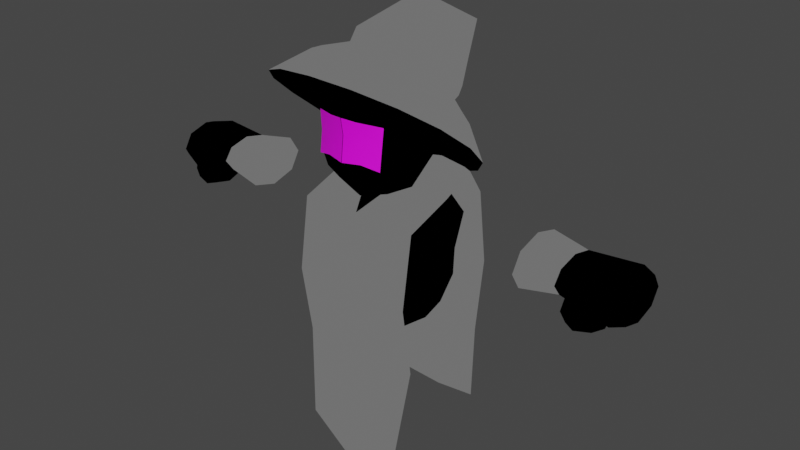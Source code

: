 # Source: 7DRL_MainChar.blend  (saved by Blender 3.4.6; exported with 4.5.12 LTS)
import bpy
from mathutils import Matrix  # noqa: F401  (used for matrix-valued properties, if any)

bpy.ops.wm.read_factory_settings(use_empty=True)
scene = bpy.context.scene
scene.name = 'Scene'

# ---- collections
col_collection = bpy.data.collections.new('Collection'); scene.collection.children.link(col_collection)

# ---- images (referenced by path relative to the original .blend; pixels are not part of the script)
import os
ASSET_DIR = os.environ.get("B2B_ASSET_DIR", "")  # directory of the original .blend (textures are referenced by path, not embedded)
HERE = os.path.dirname(os.path.abspath(__file__))  # packed textures are extracted next to this script under _unpacked/

def load_image(name, relpath, width, height, colorspace="sRGB"):
    """Load a texture the original file referenced (path relative to the .blend, or extracted next to this script)."""
    p = next((c for c in (os.path.join(HERE, relpath), os.path.join(ASSET_DIR, relpath)) if relpath and os.path.exists(c)), "")
    if p:
        img = bpy.data.images.load(p, check_existing=True)
        img.name = name
    else:  # same state as the original file: an image datablock whose file is absent (Cycles renders it pink)
        img = bpy.data.images.new(name, width, height)
        img.source = "FILE"
        img.filepath = "//" + (relpath or name)
    img.colorspace_settings.name = colorspace
    return img
img_chareye_png = load_image('CharEye.png', 'CharEye.png', 1024, 1024, 'sRGB')

# ---- materials (node trees are filled in below, after node groups)
mat_chareye = bpy.data.materials.new('CharEye')
mat_chareye.surface_render_method = 'BLENDED'
mat_chareye.blend_method = 'BLEND'
mat_chareye.use_transparent_shadow = False
mat_blackmat = bpy.data.materials.new('BlackMat')
mat_blackmat.use_transparent_shadow = False
mat_clothcolor = bpy.data.materials.new('ClothColor')
mat_clothcolor.use_transparent_shadow = False

# ---- node groups
ng_auto_smooth = bpy.data.node_groups.new('Auto Smooth', 'GeometryNodeTree')
_s = ng_auto_smooth.interface.new_socket(name='Geometry', in_out='OUTPUT', socket_type='NodeSocketGeometry')
_s = ng_auto_smooth.interface.new_socket(name='Geometry', in_out='INPUT', socket_type='NodeSocketGeometry')
_s = ng_auto_smooth.interface.new_socket(name='Angle', in_out='INPUT', socket_type='NodeSocketFloat')
_s.subtype = 'ANGLE'
_s.min_value = 0.0
_s.max_value = 3.142
ng_auto_smooth.is_modifier = True
_N = ng_auto_smooth.nodes; _L = ng_auto_smooth.links
n0 = _N.new('NodeGroupOutput'); n0.name = 'Group Output'; n0.location = (480, -100)
n1 = _N.new('NodeGroupInput'); n1.name = 'Group Input'; n1.location = (-420, -300)
n2 = _N.new('NodeGroupInput'); n2.name = 'Group Input.001'; n2.location = (-60, -100)
n3 = _N.new('GeometryNodeSetShadeSmooth'); n3.name = 'Set Shade Smooth'; n3.location = (120, -100)
n3.domain = 'EDGE'
n4 = _N.new('GeometryNodeSetShadeSmooth'); n4.name = 'Set Shade Smooth.001'; n4.location = (300, -100)
n5 = _N.new('GeometryNodeInputMeshEdgeAngle'); n5.name = 'Edge Angle'; n5.location = (-420, -220)
n6 = _N.new('GeometryNodeInputEdgeSmooth'); n6.name = 'Is Edge Smooth'; n6.location = (-60, -160)
n7 = _N.new('GeometryNodeInputShadeSmooth'); n7.name = 'Is Face Smooth'; n7.location = (-240, -340)
n8 = _N.new('FunctionNodeBooleanMath'); n8.name = 'Boolean Math'; n8.location = (-60, -220)
n9 = _N.new('FunctionNodeCompare'); n9.name = 'Compare'; n9.location = (-240, -180)
n9.operation = 'LESS_EQUAL'
_L.new(n5.outputs[0], n9.inputs[0])
_L.new(n4.outputs[0], n0.inputs[0])
_L.new(n1.outputs[1], n9.inputs[1])
_L.new(n9.outputs[0], n8.inputs[0])
_L.new(n7.outputs[0], n8.inputs[1])
_L.new(n2.outputs[0], n3.inputs[0])
_L.new(n6.outputs[0], n3.inputs[1])
_L.new(n3.outputs[0], n4.inputs[0])
_L.new(n8.outputs[0], n3.inputs[2])
n0.is_active_output = True

# ---- material node trees
mat_chareye.use_nodes = True; mat_chareye.node_tree.nodes.clear()
_N = mat_chareye.node_tree.nodes; _L = mat_chareye.node_tree.links
n0 = _N.new('ShaderNodeBsdfPrincipled'); n0.name = 'Principled BSDF'; n0.location = (10, 300)
n0.distribution = 'GGX'
n0.subsurface_method = 'RANDOM_WALK_SKIN'
n0.inputs[3].default_value = 1.45
n0.inputs[27].default_value = (0.0, 0.0, 0.0, 1.0)
n0.inputs[28].default_value = 1.0
n1 = _N.new('ShaderNodeOutputMaterial'); n1.name = 'Material Output'; n1.location = (300, 300)
n2 = _N.new('ShaderNodeTexImage'); n2.name = 'Image Texture'; n2.location = (-574, 221)
n2.image = img_chareye_png
_L.new(n0.outputs[0], n1.inputs[0])
_L.new(n2.outputs[1], n0.inputs[4])
_L.new(n2.outputs[0], n0.inputs[0])
n1.is_active_output = True
mat_blackmat.use_nodes = True; mat_blackmat.node_tree.nodes.clear()
_N = mat_blackmat.node_tree.nodes; _L = mat_blackmat.node_tree.links
n0 = _N.new('ShaderNodeOutputMaterial'); n0.name = 'Material Output'; n0.location = (300, 300)
n1 = _N.new('ShaderNodeEmission'); n1.name = 'Emission'; n1.location = (10, 300)
n1.inputs[0].default_value = (0.0, 0.0, 0.0, 1.0)
_L.new(n1.outputs[0], n0.inputs[0])
n0.is_active_output = True
mat_clothcolor.use_nodes = True; mat_clothcolor.node_tree.nodes.clear()
_N = mat_clothcolor.node_tree.nodes; _L = mat_clothcolor.node_tree.links
n0 = _N.new('ShaderNodeOutputMaterial'); n0.name = 'Material Output'; n0.location = (300, 300)
n1 = _N.new('ShaderNodeEmission'); n1.name = 'Emission'; n1.location = (10, 300)
n1.inputs[0].default_value = (0.1354, 0.1354, 0.1354, 1.0)
_L.new(n1.outputs[0], n0.inputs[0])
n0.is_active_output = True

# ---- world
world_world = bpy.data.worlds.new('World'); scene.world = world_world
world_world.use_nodes = True; world_world.node_tree.nodes.clear()
_N = world_world.node_tree.nodes; _L = world_world.node_tree.links
n0 = _N.new('ShaderNodeOutputWorld'); n0.name = 'World Output'; n0.location = (300, 300)
n1 = _N.new('ShaderNodeBackground'); n1.name = 'Background'; n1.location = (10, 300)
n1.inputs[0].default_value = (0.05088, 0.05088, 0.05088, 1.0)
_L.new(n1.outputs[0], n0.inputs[0])
n0.is_active_output = True
world_world.color = (0.05088, 0.05088, 0.05088)
world_world.use_sun_shadow = False
world_world.sun_shadow_jitter_overblur = 0.0

# ---- meshes
me_roundcube_001 = bpy.data.meshes.new('Roundcube.001')
me_roundcube_001.from_pydata([(0.003374, -0.7065, -0.176), (0.354, -0.5985, -0.2092), (0.3717, -0.5652, 0.2013), (0.003374, -0.7038, 0.2443), (0.3545, -0.5703, 0.008209), (0.003374, -0.6767, 0.0775), (0.1517, -0.6655, 0.227), (0.1716, -0.6549, 0.04431), (0.1829, -0.6598, -0.165)], [], [(5, 7, 6, 3), (0, 8, 7, 5), (6, 7, 4, 2), (7, 8, 1, 4)])
me_roundcube_001.polygons.foreach_set('use_smooth', [True] * 4)
_uv = me_roundcube_001.uv_layers.new(name='UVMap')
_uv.uv.foreach_set('vector', [0.0, 0.6322, 0.4567, 0.559, 0.4028, 0.9618, 0.0, 1.0, 0.0, 0.07325, 0.4874, 0.0976, 0.4567, 0.559, 0.0, 0.6322, 0.4028, 0.9618, 0.4567, 0.559, 0.9533, 0.4794, 1.0, 0.9052, 0.4567, 0.559, 0.4874, 0.0976, 0.9519, 0.0, 0.9533, 0.4794])
me_roundcube_001.materials.append(mat_chareye)
me_roundcube_001.update()
me_roundcube_002 = bpy.data.meshes.new('Roundcube.002')
me_roundcube_002.from_pydata([(0.3115, 0.202, 0.6422), (0.003374, 0.3287, 0.6041), (0.3602, 0.2195, 0.8138), (0.003374, 0.4155, 0.8092), (-0.3047, 0.202, 0.6422), (-0.3956, -0.2161, 0.4896), (-0.3535, 0.2195, 0.8138), (-0.5057, -0.1357, 0.804), (-0.2892, -0.432, 0.4618), (0.003374, -0.4752, 0.3756), (-0.3472, -0.5708, 0.7483), (0.003374, -0.681, 0.7815), (0.2959, -0.432, 0.4618), (0.4024, -0.2161, 0.4896), (0.354, -0.5731, 0.7483), (0.5125, -0.1357, 0.804), (0.003374, -0.1491, 0.413), (0.303, 0.2502, 1.392), (0.003374, 0.3188, 1.463), (-0.2962, 0.2502, 1.392), (0.4037, -0.08278, 1.511), (0.003374, -0.044, 1.647), (-0.397, -0.08278, 1.511), (0.3173, -0.4662, 1.407), (0.003374, -0.5367, 1.488), (-0.3106, -0.4662, 1.407), (0.3374, 0.2849, 1.112), (0.003374, 0.3974, 1.15), (-0.3307, 0.2849, 1.112), (0.5224, -0.0114, 1.218), (-0.5156, -0.0114, 1.218), (0.3717, -0.5398, 1.159), (0.003374, -0.6784, 1.202), (-0.3649, -0.5397, 1.159), (0.003374, -0.7573, 0.7143), (0.3459, 0.2506, 0.9247), (0.003374, 0.4049, 0.9369), (-0.3392, 0.2506, 0.9247), (0.4999, -0.07512, 1.013), (-0.4932, -0.07512, 1.013), (0.3545, -0.5448, 0.9657), (0.003374, -0.6513, 1.035), (-0.3478, -0.5447, 0.9657), (-0.1507, 0.2654, 0.6232), (-0.1429, -0.4536, 0.4187), (-0.1812, -0.6884, 0.7019), (-0.175, 0.3175, 0.8115), (-0.1536, -0.5014, 1.448), (-0.1968, -0.06339, 1.579), (-0.1464, 0.2845, 1.428), (-0.1961, -0.1826, 0.4513), (-0.1636, 0.3411, 1.131), (-0.1679, 0.3277, 0.9308), (0.1583, 0.265, 0.6233), (0.1505, -0.4535, 0.4189), (0.1889, -0.6884, 0.7023), (0.1828, 0.317, 0.8115), (0.1612, -0.5013, 1.447), (0.2046, -0.06349, 1.579), (0.204, -0.1828, 0.4515), (0.154, 0.2843, 1.428), (0.1713, 0.3408, 1.131), (0.1756, 0.3273, 0.9307), (-0.1643, -0.6296, 1.002), (-0.1661, -0.6331, 1.182), (-0.1666, -0.6362, 0.795), (0.1517, -0.64, 1.184), (0.1716, -0.6294, 1.002), (0.1829, -0.6343, 0.7925)], [], [(53, 1, 3, 56), (43, 4, 6, 46), (61, 27, 18, 60), (51, 28, 19, 49), (4, 5, 7, 6), (5, 8, 10, 7), (28, 30, 22, 19), (30, 33, 25, 22), (44, 9, 34, 45), (54, 12, 14, 55), (33, 64, 47, 25), (32, 66, 57, 24), (12, 13, 15, 14), (13, 0, 2, 15), (31, 29, 20, 23), (29, 26, 17, 20), (54, 9, 16, 59), (44, 8, 5, 50), (59, 16, 1, 53), (50, 5, 4, 43), (60, 18, 21, 58), (49, 19, 22, 48), (58, 21, 24, 57), (48, 22, 25, 47), (38, 35, 26, 29), (40, 38, 29, 31), (41, 67, 66, 32), (42, 63, 64, 33), (39, 42, 33, 30), (37, 39, 30, 28), (52, 37, 28, 51), (62, 36, 27, 61), (29, 30, 33, 64, 32, 66, 31), (14, 68, 55), (34, 11, 65, 45), (56, 3, 36, 62), (46, 6, 37, 52), (6, 7, 39, 37), (7, 10, 42, 39), (10, 65, 63, 42), (11, 68, 67, 41), (14, 15, 38, 40), (15, 2, 35, 38), (3, 46, 52, 36), (36, 52, 51, 27), (21, 48, 47, 24), (18, 49, 48, 21), (16, 50, 43, 1), (9, 44, 50, 16), (8, 44, 45, 10), (27, 51, 49, 18), (1, 43, 46, 3), (2, 56, 62, 35), (35, 62, 61, 26), (20, 58, 57, 23), (17, 60, 58, 20), (13, 59, 53, 0), (12, 54, 59, 13), (9, 54, 55, 34), (26, 61, 60, 17), (0, 53, 56, 2), (63, 65, 11, 41), (64, 63, 41, 32), (45, 65, 10), (47, 64, 32, 24), (66, 67, 40, 31), (55, 68, 11, 34), (67, 68, 14, 40), (57, 66, 31, 23)])
me_roundcube_002.polygons.foreach_set('use_smooth', [True] * 69)
me_roundcube_002.materials.append(mat_blackmat)
me_roundcube_002.use_paint_bone_selection = False
me_roundcube_002.use_paint_mask_vertex = True
me_roundcube_002.update()
me_roundcube_004 = bpy.data.meshes.new('Roundcube.004')
me_roundcube_004.from_pydata([(1.626, 0.2616, -0.08632), (2.006, 0.2175, -0.02899), (1.626, 0.3703, 0.09369), (1.626, -0.2635, -0.08632), (1.626, -0.0009457, -0.1609), (1.626, -0.3722, 0.09369), (2.517, 0.263, -0.1255), (1.626, 0.2616, 0.2737), (1.626, -0.0009457, 0.3483), (1.626, -0.2635, 0.2737), (2.006, 0.308, 0.09451), (2.006, -0.2194, -0.02899), (2.006, -0.0009457, -0.08015), (2.006, -0.3099, 0.09451), (2.644, 0.2161, -0.09336), (2.006, 0.2175, 0.218), (2.006, -0.0009457, 0.2692), (2.006, -0.2194, 0.218), (2.517, 0.3724, 0.05547), (2.517, -0.2649, -0.1255), (2.517, -0.0009457, -0.2005), (2.517, -0.3742, 0.05547), (2.712, -0.0009457, 0.05547), (2.517, 0.263, 0.2365), (2.517, -0.0009457, 0.3114), (2.517, -0.2649, 0.2365), (2.644, 0.306, 0.05547), (2.644, -0.218, -0.09336), (2.644, -0.0009457, -0.155), (2.644, -0.3079, 0.05547), (2.644, 0.2161, 0.2043), (2.644, -0.0009457, 0.2659), (2.644, -0.218, 0.2043), (-1.626, 0.2616, -0.08632), (-2.006, 0.2175, -0.02899), (-1.626, 0.3703, 0.09369), (-1.626, -0.2635, -0.08632), (-1.626, -0.0009457, -0.1609), (-1.626, -0.3722, 0.09369), (-2.517, 0.263, -0.1255), (-1.626, 0.2616, 0.2737), (-1.626, -0.0009457, 0.3483), (-1.626, -0.2635, 0.2737), (-2.006, 0.308, 0.09451), (-2.006, -0.2194, -0.02899), (-2.006, -0.0009457, -0.08015), (-2.006, -0.3099, 0.09451), (-2.644, 0.2161, -0.09336), (-2.006, 0.2175, 0.218), (-2.006, -0.0009457, 0.2692), (-2.006, -0.2194, 0.218), (-2.517, 0.3724, 0.05547), (-2.517, -0.2649, -0.1255), (-2.517, -0.0009457, -0.2005), (-2.517, -0.3742, 0.05547), (-2.712, -0.0009457, 0.05547), (-2.517, 0.263, 0.2365), (-2.517, -0.0009457, 0.3114), (-2.517, -0.2649, 0.2365), (-2.644, 0.306, 0.05547), (-2.644, -0.218, -0.09336), (-2.644, -0.0009457, -0.155), (-2.644, -0.3079, 0.05547), (-2.644, 0.2161, 0.2043), (-2.644, -0.0009457, 0.2659), (-2.644, -0.218, 0.2043)], [], [(2, 7, 15, 10), (9, 5, 13, 17), (4, 0, 1, 12), (8, 9, 17, 16), (17, 13, 21, 25), (12, 1, 6, 20), (16, 17, 25, 24), (11, 12, 20, 19), (5, 3, 11, 13), (7, 8, 16, 15), (0, 2, 10, 1), (3, 4, 12, 11), (24, 25, 32, 31), (19, 20, 28, 27), (6, 18, 26, 14), (23, 24, 31, 30), (10, 15, 23, 18), (13, 11, 19, 21), (15, 16, 24, 23), (1, 10, 18, 6), (30, 31, 22), (29, 27, 22), (26, 30, 22), (32, 29, 22), (20, 6, 14, 28), (25, 21, 29, 32), (18, 23, 30, 26), (21, 19, 27, 29), (14, 26, 22), (27, 28, 22), (31, 32, 22), (28, 14, 22), (35, 43, 48, 40), (42, 50, 46, 38), (37, 45, 34, 33), (41, 49, 50, 42), (50, 58, 54, 46), (45, 53, 39, 34), (49, 57, 58, 50), (44, 52, 53, 45), (38, 46, 44, 36), (40, 48, 49, 41), (33, 34, 43, 35), (36, 44, 45, 37), (57, 64, 65, 58), (52, 60, 61, 53), (39, 47, 59, 51), (56, 63, 64, 57), (43, 51, 56, 48), (46, 54, 52, 44), (48, 56, 57, 49), (34, 39, 51, 43), (63, 55, 64), (62, 55, 60), (59, 55, 63), (65, 55, 62), (53, 61, 47, 39), (58, 65, 62, 54), (51, 59, 63, 56), (54, 62, 60, 52), (47, 55, 59), (60, 55, 61), (64, 55, 65), (61, 55, 47), (2, 0, 4, 3, 5, 9, 8, 7), (35, 40, 41, 42, 38, 36, 37, 33)])
me_roundcube_004.polygons.foreach_set('use_smooth', [True] * 66)
me_roundcube_004.polygons.foreach_set('material_index', [1, 1, 1, 1, 0, 0, 0, 0, 1, 1, 1, 1, 0, 0, 0, 0, 0, 0, 0, 0, 0, 0, 0, 0, 0, 0, 0, 0, 0, 0, 0, 0, 1, 1, 1, 1, 0, 0, 0, 0, 1, 1, 1, 1, 0, 0, 0, 0, 0, 0, 0, 0, 0, 0, 0, 0, 0, 0, 0, 0, 0, 0, 0, 0, 1, 1])
_k = set([(0, 2), (0, 4), (1, 10), (1, 12), (2, 7), (3, 4), (3, 5), (5, 9), (7, 8), (8, 9), (10, 15), (11, 12), (11, 13), (13, 17), (15, 16), (16, 17), (33, 35), (33, 37), (34, 43), (34, 45), (35, 40), (36, 37), (36, 38), (38, 42), (40, 41), (41, 42), (43, 48), (44, 45), (44, 46), (46, 50), (48, 49), (49, 50)])
me_roundcube_004.attributes.new('sharp_edge', 'BOOLEAN', 'EDGE').data.foreach_set('value', [ (min(e.vertices), max(e.vertices)) in _k for e in me_roundcube_004.edges])
me_roundcube_004.materials.append(mat_blackmat)
me_roundcube_004.materials.append(mat_clothcolor)
me_roundcube_004.update()
me_roundcube_005 = bpy.data.meshes.new('Roundcube.005')
me_roundcube_005.from_pydata([(0.0, 0.5196, -0.4359), (0.0, 0.6619, -6.75e-10), (-0.4242, 0.4242, -0.3959), (-0.4807, 0.4807, -5.094e-10), (0.0, -0.5196, -0.4359), (0.0, -0.6619, -6.75e-10), (0.4242, 0.4242, -0.3959), (0.4807, 0.4807, -5.094e-10), (0.0, 0.3382, 0.5347), (-0.4242, -0.4242, -0.3959), (0.4242, -0.4242, -0.3959), (0.0, -0.1568, 0.4726), (-0.5196, -3.878e-09, -0.4359), (0.0, -0.5241, 0.2264), (-0.4807, -0.4807, -5.094e-10), (0.5196, -3.878e-09, -0.4359), (0.0, 0.5109, -0.6806), (-0.331, 0.331, -0.9924), (-0.3739, 0.2204, 0.4333), (0.0, -0.5109, -0.6806), (0.4807, -0.4807, -5.094e-10), (-1.227e-09, 0.4054, -0.9924), (-0.4579, -0.1025, 0.4071), (-1.227e-09, -0.4054, -0.9924), (0.331, 0.331, -0.9924), (-0.3755, -0.3702, 0.2227), (-0.4172, 0.4172, -0.6806), (-0.4172, -0.4172, -0.6806), (-0.5109, -3.52e-09, -0.6806), (-0.331, -0.331, -0.9924), (-0.4054, 1.215e-09, -0.9924), (-0.6173, -0.05123, -0.0144), (0.3739, 0.2204, 0.4333), (0.4579, -0.1025, 0.4071), (0.3755, -0.3702, 0.2227), (0.4172, 0.4172, -0.6806), (0.4172, -0.4172, -0.6806), (0.5109, -3.52e-09, -0.6806), (0.331, -0.331, -0.9924), (0.4054, 1.215e-09, -0.9924), (0.6173, -0.05123, -0.0144), (0.0, 1.858e-10, -1.271)], [], [(6, 0, 1, 7), (2, 3, 1, 0), (4, 10, 20, 5), (3, 18, 8, 1), (4, 5, 14, 9), (9, 27, 19, 4), (5, 13, 25, 14), (7, 1, 8, 32), (2, 26, 28, 12), (6, 15, 37, 35), (15, 10, 36, 37), (22, 25, 13, 11), (37, 36, 38, 39), (16, 21, 17, 26), (10, 4, 19, 36), (5, 20, 34, 13), (33, 11, 13, 34), (12, 28, 27, 9), (35, 37, 39, 24), (16, 35, 24, 21), (28, 30, 29, 27), (18, 22, 11, 8), (32, 8, 11, 33), (27, 29, 23, 19), (0, 6, 35, 16), (36, 19, 23, 38), (26, 17, 30, 28), (0, 16, 26, 2), (25, 22, 31, 14), (18, 3, 31, 22), (3, 2, 12, 31), (12, 9, 14, 31), (34, 20, 40, 33), (32, 33, 40, 7), (7, 40, 15, 6), (15, 40, 20, 10), (38, 23, 41), (24, 39, 41), (23, 29, 41), (21, 24, 41), (29, 30, 41), (17, 21, 41), (39, 38, 41), (30, 17, 41)])
me_roundcube_005.polygons.foreach_set('use_smooth', [True] * 44)
me_roundcube_005.materials.append(mat_blackmat)
me_roundcube_005.update()
me_roundcube_006 = bpy.data.meshes.new('Roundcube.006')
me_roundcube_006.from_pydata([(0.189, 0.1519, -0.1476), (9.043e-11, 0.1861, -0.1968), (0.189, 0.1861, 0.07137), (9.043e-11, 0.2631, 0.07137), (-0.189, 0.1519, -0.1476), (-0.189, 0.1861, 0.07137), (-0.189, -0.1519, -0.1476), (9.043e-11, -0.1861, -0.1968), (-0.189, -0.1861, 0.07137), (9.043e-11, -0.2631, 0.07137), (0.189, -0.1519, -0.1476), (0.189, -0.1861, 0.07137), (0.189, 0.1024, 0.386), (9.043e-11, 0.1365, 0.3817), (-0.189, 0.1024, 0.386), (0.189, -2.285e-09, 0.3395), (9.043e-11, -2.285e-09, 0.37), (-0.189, -2.285e-09, 0.3395), (0.189, -0.1519, 0.2903), (9.043e-11, -0.1861, 0.286), (-0.189, -0.1519, 0.2903), (-0.09452, 0.169, -0.1722), (-0.09452, -0.169, -0.1722), (-0.09452, -0.2246, 0.07137), (-0.09452, 0.2246, 0.07137), (-0.09452, -0.169, 0.3149), (-0.09452, -2.285e-09, 0.395), (-0.09452, 0.1194, 0.4106), (0.09452, 0.169, -0.1722), (0.09452, -0.169, -0.1722), (0.09452, -0.2246, 0.07137), (0.09452, 0.2246, 0.07137), (0.09452, -0.169, 0.3149), (0.09452, -2.285e-09, 0.395), (0.09452, 0.1194, 0.4106), (0.159, 0.1843, -0.4175), (7.605e-11, 0.2257, -0.4667), (-0.159, 0.1843, -0.4175), (-0.159, -0.1843, -0.4175), (7.605e-11, -0.2257, -0.4667), (0.159, -0.1843, -0.4175), (-0.07949, 0.205, -0.4421), (-0.07949, -0.205, -0.4421), (0.07949, 0.205, -0.4421), (0.07949, -0.205, -0.4421), (0.189, 0.1546, 0.3059), (9.043e-11, 0.2103, 0.3037), (-0.189, 0.1546, 0.3059), (-0.09452, 0.1825, 0.3181), (0.09452, 0.1825, 0.3181)], [], [(28, 1, 3, 31), (21, 4, 5, 24), (49, 46, 13, 34), (48, 47, 14, 27), (22, 7, 9, 23), (29, 10, 11, 30), (23, 9, 19, 25), (30, 11, 18, 32), (34, 13, 16, 33), (27, 14, 17, 26), (33, 16, 19, 32), (26, 17, 20, 25), (16, 26, 25, 19), (13, 27, 26, 16), (8, 23, 25, 20), (6, 22, 23, 8), (46, 48, 27, 13), (1, 21, 24, 3), (15, 33, 32, 18), (12, 34, 33, 15), (9, 30, 32, 19), (7, 29, 30, 9), (45, 49, 34, 12), (0, 28, 31, 2), (28, 0, 35, 43), (21, 1, 36, 41), (10, 29, 44, 40), (29, 7, 39, 44), (22, 6, 38, 42), (1, 28, 43, 36), (7, 22, 42, 39), (4, 21, 41, 37), (2, 31, 49, 45), (3, 24, 48, 46), (24, 5, 47, 48), (31, 3, 46, 49)])
me_roundcube_006.polygons.foreach_set('use_smooth', [True] * 36)
me_roundcube_006.materials.append(mat_clothcolor)
me_roundcube_006.update()
me_cone = bpy.data.meshes.new('Cone')
me_cone.from_pydata([(-1.114e-08, 0.2317, -0.0269), (0.04715, 0.2295, -0.01743), (0.08711, 0.223, 0.00954), (0.1138, 0.2132, 0.04972), (0.1232, 0.2014, 0.09749), (0.1138, 0.1894, 0.1454), (0.08711, 0.179, 0.1864), (0.04715, 0.1719, 0.2143), (-1.114e-08, 0.1694, 0.225), (-0.04715, 0.1719, 0.2143), (-0.08711, 0.179, 0.1864), (-0.1138, 0.1894, 0.1454), (-0.1232, 0.2014, 0.09749), (-0.1138, 0.2132, 0.04972), (-0.08711, 0.223, 0.00954), (-0.04715, 0.2295, -0.01743), (-1.114e-08, 0.4088, 0.09955), (-9.305e-09, 0.2025, -0.07944), (0.06252, 0.1952, -0.06869), (0.1155, 0.1741, -0.0384), (0.1509, 0.1412, 0.00595), (0.1634, 0.1005, 0.05675), (0.1509, 0.05781, 0.1059), (0.1155, 0.02021, 0.1461), (0.06252, -0.005613, 0.1724), (-9.305e-09, -0.01481, 0.1814), (-0.06252, -0.005613, 0.1724), (-0.1155, 0.02021, 0.1461), (-0.1509, 0.05781, 0.1059), (-0.1634, 0.1005, 0.05675), (-0.1509, 0.1412, 0.00595), (-0.1155, 0.1741, -0.0384), (-0.06252, 0.1952, -0.06869), (-9.194e-09, 0.1692, -0.09661), (0.06018, 0.1617, -0.0868), (0.1112, 0.1402, -0.05919), (0.1453, 0.1068, -0.01878), (0.1573, 0.06574, 0.02746), (0.1453, 0.02307, 0.07213), (0.1112, -0.01422, 0.1089), (0.06018, -0.03953, 0.133), (-9.194e-09, -0.04848, 0.1414), (-0.06018, -0.03953, 0.133), (-0.1112, -0.01422, 0.1089), (-0.1453, 0.02307, 0.07213), (-0.1573, 0.06574, 0.02746), (-0.1453, 0.1068, -0.01878), (-0.1112, 0.1402, -0.05919), (-0.06018, 0.1617, -0.0868), (-6.083e-09, 0.1874, -0.1774), (0.08993, 0.1756, -0.1637), (0.1662, 0.1412, -0.1253), (0.2171, 0.08814, -0.06935), (0.235, 0.02338, -0.005677), (0.2171, -0.04348, 0.05567), (0.1662, -0.1016, 0.106), (0.08993, -0.1411, 0.1388), (-6.083e-09, -0.1551, 0.1501), (-0.08993, -0.1411, 0.1388), (-0.1662, -0.1016, 0.106), (-0.2171, -0.04348, 0.05567), (-0.235, 0.02338, -0.005677), (-0.2171, 0.08814, -0.06935), (-0.1662, 0.1412, -0.1253), (-0.08993, 0.1756, -0.1637), (-5.53e-09, 0.1397, -0.2159), (0.09033, 0.1274, -0.203), (0.1669, 0.09173, -0.1667), (0.2181, 0.03693, -0.1139), (0.2361, -0.02967, -0.05375), (0.2181, -0.09813, 0.004314), (0.1669, -0.1575, 0.05202), (0.09033, -0.1977, 0.08319), (-4.373e-09, -0.2119, 0.09401), (-0.09033, -0.1977, 0.08319), (-0.1669, -0.1575, 0.05202), (-0.2181, -0.09813, 0.004314), (-0.2361, -0.02967, -0.05375), (-0.2181, 0.03693, -0.1139), (-0.1669, 0.09173, -0.1667), (-0.09033, 0.1274, -0.203), (-4.373e-09, 0.1927, -0.2806), (0.1195, 0.1761, -0.2639), (0.2207, 0.1281, -0.217), (0.2884, 0.05408, -0.1492), (0.3122, -0.03608, -0.07231), (0.2884, -0.1288, 0.001464), (0.2207, -0.2092, 0.0619), (0.1195, -0.2636, 0.1013), (-4.373e-09, -0.2829, 0.115), (-0.1195, -0.2636, 0.1013), (-0.2207, -0.2092, 0.0619), (-0.2884, -0.1288, 0.001464), (-0.3122, -0.03608, -0.07231), (-0.2884, 0.05408, -0.1492), (-0.2207, 0.1281, -0.217), (-0.1195, 0.1761, -0.2639)], [], [(0, 16, 1), (1, 16, 2), (2, 16, 3), (3, 16, 4), (4, 16, 5), (5, 16, 6), (6, 16, 7), (7, 16, 8), (8, 16, 9), (9, 16, 10), (10, 16, 11), (11, 16, 12), (12, 16, 13), (13, 16, 14), (5, 6, 23, 22), (14, 16, 15), (15, 16, 0), (18, 19, 35, 34), (9, 10, 27, 26), (13, 14, 31, 30), (2, 3, 20, 19), (6, 7, 24, 23), (10, 11, 28, 27), (14, 15, 32, 31), (3, 4, 21, 20), (0, 1, 18, 17), (7, 8, 25, 24), (11, 12, 29, 28), (15, 0, 17, 32), (4, 5, 22, 21), (8, 9, 26, 25), (12, 13, 30, 29), (1, 2, 19, 18), (38, 39, 55, 54), (26, 27, 43, 42), (19, 20, 36, 35), (27, 28, 44, 43), (20, 21, 37, 36), (28, 29, 45, 44), (21, 22, 38, 37), (29, 30, 46, 45), (22, 23, 39, 38), (30, 31, 47, 46), (23, 24, 40, 39), (31, 32, 48, 47), (24, 25, 41, 40), (17, 18, 34, 33), (32, 17, 33, 48), (25, 26, 42, 41), (59, 60, 92, 91), (46, 47, 63, 62), (39, 40, 56, 55), (47, 48, 64, 63), (40, 41, 57, 56), (33, 34, 50, 49), (48, 33, 49, 64), (41, 42, 58, 57), (34, 35, 51, 50), (42, 43, 59, 58), (35, 36, 52, 51), (43, 44, 60, 59), (36, 37, 53, 52), (44, 45, 61, 60), (37, 38, 54, 53), (45, 46, 62, 61), (65, 66, 67, 68, 69, 70, 71, 72, 73, 74, 75, 76, 77, 78, 79, 80), (52, 53, 85, 84), (60, 61, 93, 92), (53, 54, 86, 85), (61, 62, 94, 93), (54, 55, 87, 86), (62, 63, 95, 94), (55, 56, 88, 87), (63, 64, 96, 95), (56, 57, 89, 88), (49, 50, 82, 81), (64, 49, 81, 96), (57, 58, 90, 89), (50, 51, 83, 82), (58, 59, 91, 90), (51, 52, 84, 83), (66, 65, 81, 82), (67, 66, 82, 83), (68, 67, 83, 84), (69, 68, 84, 85), (70, 69, 85, 86), (71, 70, 86, 87), (72, 71, 87, 88), (73, 72, 88, 89), (74, 73, 89, 90), (75, 74, 90, 91), (76, 75, 91, 92), (77, 76, 92, 93), (78, 77, 93, 94), (79, 78, 94, 95), (80, 79, 95, 96), (65, 80, 96, 81)])
me_cone.polygons.foreach_set('use_smooth', [True] * 97)
me_cone.polygons.foreach_set('material_index', [0, 0, 0, 0, 0, 0, 0, 0, 0, 0, 0, 0, 0, 0, 0, 0, 0, 0, 0, 0, 0, 0, 0, 0, 0, 0, 0, 0, 0, 0, 0, 0, 0, 0, 0, 0, 0, 0, 0, 0, 0, 0, 0, 0, 0, 0, 0, 0, 0, 0, 0, 0, 0, 0, 0, 0, 0, 0, 0, 0, 0, 0, 0, 0, 0, 1, 0, 0, 0, 0, 0, 0, 0, 0, 0, 0, 0, 0, 0, 0, 0, 1, 1, 1, 1, 1, 1, 1, 1, 1, 1, 1, 1, 1, 1, 1, 1])
_k = set([(33, 34), (33, 48), (34, 35), (35, 36), (36, 37), (37, 38), (38, 39), (39, 40), (40, 41), (41, 42), (42, 43), (43, 44), (44, 45), (45, 46), (46, 47), (47, 48), (81, 82), (81, 96), (82, 83), (83, 84), (84, 85), (85, 86), (86, 87), (87, 88), (88, 89), (89, 90), (90, 91), (91, 92), (92, 93), (93, 94), (94, 95), (95, 96)])
me_cone.attributes.new('sharp_edge', 'BOOLEAN', 'EDGE').data.foreach_set('value', [ (min(e.vertices), max(e.vertices)) in _k for e in me_cone.edges])
_uv = me_cone.uv_layers.new(name='UVMap')
_uv.uv.foreach_set('vector', [0.25, 0.49, 0.25, 0.25, 0.3418, 0.4717, 0.3418, 0.4717, 0.25, 0.25, 0.4197, 0.4197, 0.4197, 0.4197, 0.25, 0.25, 0.4717, 0.3418, 0.4717, 0.3418, 0.25, 0.25, 0.49, 0.25, 0.49, 0.25, 0.25, 0.25, 0.4717, 0.1582, 0.4717, 0.1582, 0.25, 0.25, 0.4197, 0.08029, 0.4197, 0.08029, 0.25, 0.25, 0.3418, 0.02827, 0.3418, 0.02827, 0.25, 0.25, 0.25, 0.01, 0.25, 0.01, 0.25, 0.25, 0.1582, 0.02827, 0.1582, 0.02827, 0.25, 0.25, 0.08029, 0.08029, 0.08029, 0.08029, 0.25, 0.25, 0.02827, 0.1582, 0.02827, 0.1582, 0.25, 0.25, 0.01, 0.25, 0.01, 0.25, 0.25, 0.25, 0.02827, 0.3418, 0.02827, 0.3418, 0.25, 0.25, 0.08029, 0.4197, 0.4717, 0.1582, 0.4197, 0.08029, 0.4197, 0.08029, 0.4717, 0.1582, 0.08029, 0.4197, 0.25, 0.25, 0.1582, 0.4717, 0.1582, 0.4717, 0.25, 0.25, 0.25, 0.49, 0.3418, 0.4717, 0.4197, 0.4197, 0.4197, 0.4197, 0.3418, 0.4717, 0.1582, 0.02827, 0.08029, 0.08029, 0.08029, 0.08029, 0.1582, 0.02827, 0.02827, 0.3418, 0.08029, 0.4197, 0.08029, 0.4197, 0.02827, 0.3418, 0.4197, 0.4197, 0.4717, 0.3418, 0.4717, 0.3418, 0.4197, 0.4197, 0.4197, 0.08029, 0.3418, 0.02827, 0.3418, 0.02827, 0.4197, 0.08029, 0.08029, 0.08029, 0.02827, 0.1582, 0.02827, 0.1582, 0.08029, 0.08029, 0.08029, 0.4197, 0.1582, 0.4717, 0.1582, 0.4717, 0.08029, 0.4197, 0.4717, 0.3418, 0.49, 0.25, 0.49, 0.25, 0.4717, 0.3418, 0.25, 0.49, 0.3418, 0.4717, 0.3418, 0.4717, 0.25, 0.49, 0.3418, 0.02827, 0.25, 0.01, 0.25, 0.01, 0.3418, 0.02827, 0.02827, 0.1582, 0.01, 0.25, 0.01, 0.25, 0.02827, 0.1582, 0.1582, 0.4717, 0.25, 0.49, 0.25, 0.49, 0.1582, 0.4717, 0.49, 0.25, 0.4717, 0.1582, 0.4717, 0.1582, 0.49, 0.25, 0.25, 0.01, 0.1582, 0.02827, 0.1582, 0.02827, 0.25, 0.01, 0.01, 0.25, 0.02827, 0.3418, 0.02827, 0.3418, 0.01, 0.25, 0.3418, 0.4717, 0.4197, 0.4197, 0.4197, 0.4197, 0.3418, 0.4717, 0.4717, 0.1582, 0.4197, 0.08029, 0.4197, 0.08029, 0.4717, 0.1582, 0.1582, 0.02827, 0.08029, 0.08029, 0.08029, 0.08029, 0.1582, 0.02827, 0.4197, 0.4197, 0.4717, 0.3418, 0.4717, 0.3418, 0.4197, 0.4197, 0.08029, 0.08029, 0.02827, 0.1582, 0.02827, 0.1582, 0.08029, 0.08029, 0.4717, 0.3418, 0.49, 0.25, 0.49, 0.25, 0.4717, 0.3418, 0.02827, 0.1582, 0.01, 0.25, 0.01, 0.25, 0.02827, 0.1582, 0.49, 0.25, 0.4717, 0.1582, 0.4717, 0.1582, 0.49, 0.25, 0.01, 0.25, 0.02827, 0.3418, 0.02827, 0.3418, 0.01, 0.25, 0.4717, 0.1582, 0.4197, 0.08029, 0.4197, 0.08029, 0.4717, 0.1582, 0.02827, 0.3418, 0.08029, 0.4197, 0.08029, 0.4197, 0.02827, 0.3418, 0.4197, 0.08029, 0.3418, 0.02827, 0.3418, 0.02827, 0.4197, 0.08029, 0.08029, 0.4197, 0.1582, 0.4717, 0.1582, 0.4717, 0.08029, 0.4197, 0.3418, 0.02827, 0.25, 0.01, 0.25, 0.01, 0.3418, 0.02827, 0.25, 0.49, 0.3418, 0.4717, 0.3418, 0.4717, 0.25, 0.49, 0.1582, 0.4717, 0.25, 0.49, 0.25, 0.49, 0.1582, 0.4717, 0.25, 0.01, 0.1582, 0.02827, 0.1582, 0.02827, 0.25, 0.01, 0.08029, 0.08029, 0.02827, 0.1582, 0.02827, 0.1582, 0.08029, 0.08029, 0.02827, 0.3418, 0.08029, 0.4197, 0.08029, 0.4197, 0.02827, 0.3418, 0.4197, 0.08029, 0.3418, 0.02827, 0.3418, 0.02827, 0.4197, 0.08029, 0.08029, 0.4197, 0.1582, 0.4717, 0.1582, 0.4717, 0.08029, 0.4197, 0.3418, 0.02827, 0.25, 0.01, 0.25, 0.01, 0.3418, 0.02827, 0.25, 0.49, 0.3418, 0.4717, 0.3418, 0.4717, 0.25, 0.49, 0.1582, 0.4717, 0.25, 0.49, 0.25, 0.49, 0.1582, 0.4717, 0.25, 0.01, 0.1582, 0.02827, 0.1582, 0.02827, 0.25, 0.01, 0.3418, 0.4717, 0.4197, 0.4197, 0.4197, 0.4197, 0.3418, 0.4717, 0.1582, 0.02827, 0.08029, 0.08029, 0.08029, 0.08029, 0.1582, 0.02827, 0.4197, 0.4197, 0.4717, 0.3418, 0.4717, 0.3418, 0.4197, 0.4197, 0.08029, 0.08029, 0.02827, 0.1582, 0.02827, 0.1582, 0.08029, 0.08029, 0.4717, 0.3418, 0.49, 0.25, 0.49, 0.25, 0.4717, 0.3418, 0.02827, 0.1582, 0.01, 0.25, 0.01, 0.25, 0.02827, 0.1582, 0.49, 0.25, 0.4717, 0.1582, 0.4717, 0.1582, 0.49, 0.25, 0.01, 0.25, 0.02827, 0.3418, 0.02827, 0.3418, 0.01, 0.25, 0.75, 0.4315, 0.8195, 0.4177, 0.8783, 0.3783, 0.9177, 0.3195, 0.9315, 0.25, 0.9177, 0.1805, 0.8783, 0.1217, 0.8195, 0.08233, 0.75, 0.06851, 0.6805, 0.08233, 0.6217, 0.1217, 0.5823, 0.1805, 0.5685, 0.25, 0.5823, 0.3195, 0.6217, 0.3783, 0.6805, 0.4177, 0.4717, 0.3418, 0.49, 0.25, 0.49, 0.25, 0.4717, 0.3418, 0.02827, 0.1582, 0.01, 0.25, 0.01, 0.25, 0.02827, 0.1582, 0.49, 0.25, 0.4717, 0.1582, 0.4717, 0.1582, 0.49, 0.25, 0.01, 0.25, 0.02827, 0.3418, 0.02827, 0.3418, 0.01, 0.25, 0.4717, 0.1582, 0.4197, 0.08029, 0.4197, 0.08029, 0.4717, 0.1582, 0.02827, 0.3418, 0.08029, 0.4197, 0.08029, 0.4197, 0.02827, 0.3418, 0.4197, 0.08029, 0.3418, 0.02827, 0.3418, 0.02827, 0.4197, 0.08029, 0.08029, 0.4197, 0.1582, 0.4717, 0.1582, 0.4717, 0.08029, 0.4197, 0.3418, 0.02827, 0.25, 0.01, 0.25, 0.01, 0.3418, 0.02827, 0.25, 0.49, 0.3418, 0.4717, 0.3418, 0.4717, 0.25, 0.49, 0.1582, 0.4717, 0.25, 0.49, 0.25, 0.49, 0.1582, 0.4717, 0.25, 0.01, 0.1582, 0.02827, 0.1582, 0.02827, 0.25, 0.01, 0.3418, 0.4717, 0.4197, 0.4197, 0.4197, 0.4197, 0.3418, 0.4717, 0.1582, 0.02827, 0.08029, 0.08029, 0.08029, 0.08029, 0.1582, 0.02827, 0.4197, 0.4197, 0.4717, 0.3418, 0.4717, 0.3418, 0.4197, 0.4197, 0.8195, 0.4177, 0.75, 0.4315, 0.75, 0.49, 0.8418, 0.4717, 0.8783, 0.3783, 0.8195, 0.4177, 0.8418, 0.4717, 0.9197, 0.4197, 0.9177, 0.3195, 0.8783, 0.3783, 0.9197, 0.4197, 0.9717, 0.3418, 0.9315, 0.25, 0.9177, 0.3195, 0.9717, 0.3418, 0.99, 0.25, 0.9177, 0.1805, 0.9315, 0.25, 0.99, 0.25, 0.9717, 0.1582, 0.8783, 0.1217, 0.9177, 0.1805, 0.9717, 0.1582, 0.9197, 0.08029, 0.8195, 0.08233, 0.8783, 0.1217, 0.9197, 0.08029, 0.8418, 0.02827, 0.75, 0.06851, 0.8195, 0.08233, 0.8418, 0.02827, 0.75, 0.01, 0.6805, 0.08233, 0.75, 0.06851, 0.75, 0.01, 0.6582, 0.02827, 0.6217, 0.1217, 0.6805, 0.08233, 0.6582, 0.02827, 0.5803, 0.08029, 0.5823, 0.1805, 0.6217, 0.1217, 0.5803, 0.08029, 0.5283, 0.1582, 0.5685, 0.25, 0.5823, 0.1805, 0.5283, 0.1582, 0.51, 0.25, 0.5823, 0.3195, 0.5685, 0.25, 0.51, 0.25, 0.5283, 0.3418, 0.6217, 0.3783, 0.5823, 0.3195, 0.5283, 0.3418, 0.5803, 0.4197, 0.6805, 0.4177, 0.6217, 0.3783, 0.5803, 0.4197, 0.6582, 0.4717, 0.75, 0.4315, 0.6805, 0.4177, 0.6582, 0.4717, 0.75, 0.49])
me_cone.materials.append(mat_clothcolor)
me_cone.materials.append(mat_blackmat)
me_cone.update()
me_roundcube_007 = bpy.data.meshes.new('Roundcube.007')
me_roundcube_007.from_pydata([(2.408, -0.0212, -0.1837), (2.251, 0.01501, -0.2085), (2.4, 0.01501, -0.07322), (2.251, 0.09674, -0.07322), (2.155, -0.0212, -0.1837), (2.119, -0.1823, -0.2085), (2.119, 0.01501, -0.07322), (2.038, -0.1823, -0.07322), (2.155, -0.3434, -0.1837), (2.251, -0.3796, -0.2085), (2.119, -0.3796, -0.07322), (2.251, -0.4614, -0.07322), (2.408, -0.3434, -0.1837), (2.443, -0.1823, -0.2085), (2.4, -0.3796, -0.07322), (2.478, -0.1823, -0.07322), (2.317, -0.1823, -0.2646), (2.408, -0.0212, 0.03726), (2.251, 0.01501, 0.06208), (2.155, -0.0212, 0.03726), (2.443, -0.1823, 0.06208), (2.317, -0.1823, 0.1181), (2.119, -0.1823, 0.06208), (2.408, -0.3434, 0.03726), (2.251, -0.3796, 0.06208), (2.155, -0.3434, 0.03726)], [], [(0, 1, 3, 2), (1, 4, 6, 3), (2, 3, 18, 17), (3, 6, 19, 18), (4, 5, 7, 6), (5, 8, 10, 7), (6, 7, 22, 19), (7, 10, 25, 22), (8, 9, 11, 10), (9, 12, 14, 11), (10, 11, 24, 25), (11, 14, 23, 24), (12, 13, 15, 14), (13, 0, 2, 15), (14, 15, 20, 23), (15, 2, 17, 20), (12, 9, 16, 13), (9, 8, 5, 16), (13, 16, 1, 0), (16, 5, 4, 1), (17, 18, 21, 20), (18, 19, 22, 21), (20, 21, 24, 23), (21, 22, 25, 24)])
me_roundcube_007.polygons.foreach_set('use_smooth', [True] * 24)
me_roundcube_007.materials.append(mat_blackmat)
me_roundcube_007.materials.append(mat_clothcolor)
me_roundcube_007.update()
arm_metarig = bpy.data.armatures.new('metarig')  # bones are not reproduced

# ---- objects
ob_roundcube_001 = bpy.data.objects.new('Roundcube.001', me_roundcube_001)
ob_roundcube_002 = bpy.data.objects.new('Roundcube.002', me_roundcube_002)
ob_metarig = bpy.data.objects.new('metarig', arm_metarig)
ob_roundcube_003 = bpy.data.objects.new('Roundcube.003', me_roundcube_004)
ob_roundcube_004 = bpy.data.objects.new('Roundcube.004', me_roundcube_005)
ob_roundcube_006 = bpy.data.objects.new('Roundcube.006', me_roundcube_006)
ob_cone = bpy.data.objects.new('Cone', me_cone)
ob_roundcube_005 = bpy.data.objects.new('Roundcube.005', me_roundcube_007)

# ---- transforms, parenting, visibility, modifiers, constraints
ob_roundcube_001.parent = ob_metarig
ob_roundcube_001.matrix_parent_inverse = Matrix(((1.0, -0.0, 0.0, -0.0), (-0.0, 1.0, -0.0, 0.0), (0.0, -0.0, 1.0, -0.495), (-0.0, 0.0, -0.0, 1.0)))
ob_roundcube_001.location = (0.0, 0.0, 1.369)
ob_roundcube_001.scale = (0.2965, 0.2965, 0.2965)
_vg = ob_roundcube_001.vertex_groups.new(name='spine')
_vg = ob_roundcube_001.vertex_groups.new(name='spine.001')
_vg = ob_roundcube_001.vertex_groups.new(name='spine.002')
_vg = ob_roundcube_001.vertex_groups.new(name='spine.003')
_vg = ob_roundcube_001.vertex_groups.new(name='spine.004')
_vg = ob_roundcube_001.vertex_groups.new(name='spine.005')
_vg = ob_roundcube_001.vertex_groups.new(name='spine.006')
_vg.add([0, 1, 2, 3, 4, 5, 6, 7, 8], 1.0, 'REPLACE')
_vg = ob_roundcube_001.vertex_groups.new(name='shoulder.L')
_vg = ob_roundcube_001.vertex_groups.new(name='upper_arm.L')
_vg = ob_roundcube_001.vertex_groups.new(name='forearm.L')
_vg = ob_roundcube_001.vertex_groups.new(name='hand.L')
_vg = ob_roundcube_001.vertex_groups.new(name='shoulder.R')
_vg = ob_roundcube_001.vertex_groups.new(name='upper_arm.R')
_vg = ob_roundcube_001.vertex_groups.new(name='forearm.R')
_vg = ob_roundcube_001.vertex_groups.new(name='hand.R')
_vg = ob_roundcube_001.vertex_groups.new(name='badgeSpot')
_m = ob_roundcube_001.modifiers.new('Mirror', 'MIRROR')
_m = ob_roundcube_001.modifiers.new('Armature', 'ARMATURE')
_m.object = ob_metarig
ob_roundcube_002.parent = ob_metarig
ob_roundcube_002.location = (0.0, 0.0, 0.5904)
ob_roundcube_002.scale = (0.2965, 0.2965, 0.2965)
_vg = ob_roundcube_002.vertex_groups.new(name='spine')
_vg = ob_roundcube_002.vertex_groups.new(name='spine.001')
_vg = ob_roundcube_002.vertex_groups.new(name='spine.002')
_vg = ob_roundcube_002.vertex_groups.new(name='spine.003')
_vg = ob_roundcube_002.vertex_groups.new(name='spine.004')
_vg = ob_roundcube_002.vertex_groups.new(name='spine.005')
for _i, _w in zip([0, 1, 3, 4, 5, 6, 7, 8, 9, 10, 11, 12, 13, 14, 15, 16, 31, 32, 33, 34, 40, 41, 42, 43, 44, 45, 46, 50, 53, 54, 55, 56, 59, 63, 64, 65, 66, 67, 68], [0.0, 0.0, 0.0, 0.0, 0.0, 0.0, 0.0, 0.0, 0.0, 0.0, 0.0, 0.0, 0.0, 0.0, 0.0, 0.0, 0.0, 0.0, 0.0, 0.0, 0.0, 0.0, 0.0, 0.0, 0.0, 0.0, 0.0, 0.0, 0.0, 0.0, 0.0, 0.0, 0.0, 0.0, 0.0, 0.0, 0.0, 0.0, 0.0]): _vg.add([_i], _w, 'REPLACE')
_vg = ob_roundcube_002.vertex_groups.new(name='spine.006')
_vg.add([0, 1, 2, 3, 4, 5, 6, 7, 8, 9, 10, 11, 12, 13, 14, 15, 16, 17, 18, 19, 20, 21, 22, 23, 24, 25, 26, 27, 28, 29, 30, 31, 32, 33, 34, 35, 36, 37, 38, 39, 40, 41, 42, 43, 44, 45, 46, 47, 48, 49, 50, 51, 52, 53, 54, 55, 56, 57, 58, 59, 60, 61, 62, 63, 64, 65, 66, 67, 68], 1.0, 'REPLACE')
_vg = ob_roundcube_002.vertex_groups.new(name='shoulder.L')
_vg = ob_roundcube_002.vertex_groups.new(name='upper_arm.L')
_vg = ob_roundcube_002.vertex_groups.new(name='forearm.L')
_vg = ob_roundcube_002.vertex_groups.new(name='hand.L')
_vg = ob_roundcube_002.vertex_groups.new(name='shoulder.R')
_vg = ob_roundcube_002.vertex_groups.new(name='upper_arm.R')
_vg = ob_roundcube_002.vertex_groups.new(name='forearm.R')
_vg = ob_roundcube_002.vertex_groups.new(name='hand.R')
_m = ob_roundcube_002.modifiers.new('Armature', 'ARMATURE')
_m.object = ob_metarig
ob_metarig.location = (0.0, 0.0, 0.495)
ob_roundcube_003.parent = ob_metarig
ob_roundcube_003.location = (0.0, 0.0, 0.5904)
ob_roundcube_003.scale = (0.2965, 0.2965, 0.2965)
_vg = ob_roundcube_003.vertex_groups.new(name='spine')
_vg = ob_roundcube_003.vertex_groups.new(name='spine.001')
_vg = ob_roundcube_003.vertex_groups.new(name='spine.002')
_vg = ob_roundcube_003.vertex_groups.new(name='spine.003')
_vg = ob_roundcube_003.vertex_groups.new(name='spine.004')
_vg = ob_roundcube_003.vertex_groups.new(name='spine.005')
_vg = ob_roundcube_003.vertex_groups.new(name='spine.006')
_vg = ob_roundcube_003.vertex_groups.new(name='shoulder.L')
for _i, _w in zip([3, 5, 9], [0.0, 0.0, 0.0]): _vg.add([_i], _w, 'REPLACE')
_vg = ob_roundcube_003.vertex_groups.new(name='upper_arm.L')
for _i, _w in zip([0, 2, 3, 4, 5, 7, 8, 9, 11, 12, 13, 15, 16, 17], [0.0, 0.0, 0.0, 0.0, 0.0, 0.0, 0.0, 0.0, 0.05101, 0.04798, 0.05326, 0.005969, 0.05298, 0.05289]): _vg.add([_i], _w, 'REPLACE')
_vg = ob_roundcube_003.vertex_groups.new(name='forearm.L')
for _i, _w in zip([0, 1, 2, 3, 4, 5, 6, 7, 8, 9, 10, 11, 12, 13, 14, 15, 16, 17, 18, 19, 20, 21, 23, 24, 25, 27, 28, 29, 31, 32], [1.0, 0.8667, 1.0, 1.0, 1.0, 1.0, 0.08457, 1.0, 1.0, 1.0, 0.9616, 0.4083, 0.2947, 0.4503, 0.001477, 0.9177, 0.7813, 0.5171, 0.06732, 0.0938, 0.06679, 0.1413, 0.07749, 0.1105, 0.1167, 0.04393, 0.01642, 0.06044, 0.02668, 0.05231]): _vg.add([_i], _w, 'REPLACE')
_vg = ob_roundcube_003.vertex_groups.new(name='hand.L')
for _i, _w in zip([1, 3, 4, 5, 6, 9, 10, 11, 12, 13, 14, 15, 16, 17, 18, 19, 20, 21, 22, 23, 24, 25, 26, 27, 28, 29, 30, 31, 32], [0.109, 0.0, 0.0, 0.0, 0.9115, 0.0, 0.001496, 0.5391, 0.6552, 0.4946, 0.9726, 0.05403, 0.1645, 0.4283, 0.9311, 0.8946, 0.9251, 0.842, 0.9816, 0.9198, 0.8817, 0.8714, 0.9866, 0.9475, 0.9632, 0.9327, 0.9816, 0.9587, 0.9424]): _vg.add([_i], _w, 'REPLACE')
_vg = ob_roundcube_003.vertex_groups.new(name='shoulder.R')
for _i, _w in zip([36, 38, 42], [0.0, 0.0, 0.0]): _vg.add([_i], _w, 'REPLACE')
_vg = ob_roundcube_003.vertex_groups.new(name='upper_arm.R')
for _i, _w in zip([33, 35, 36, 37, 38, 40, 41, 42, 44, 45, 46, 48, 49, 50], [0.0, 0.0, 0.0, 0.0, 0.0, 0.0, 0.0, 0.0, 0.05101, 0.04798, 0.05326, 0.005969, 0.05298, 0.05289]): _vg.add([_i], _w, 'REPLACE')
_vg = ob_roundcube_003.vertex_groups.new(name='forearm.R')
for _i, _w in zip([33, 34, 35, 36, 37, 38, 39, 40, 41, 42, 43, 44, 45, 46, 47, 48, 49, 50, 51, 52, 53, 54, 56, 57, 58, 60, 61, 62, 64, 65], [1.0, 0.8667, 1.0, 1.0, 1.0, 1.0, 0.08457, 1.0, 1.0, 1.0, 0.9616, 0.4083, 0.2947, 0.4503, 0.001477, 0.9177, 0.7813, 0.5171, 0.06732, 0.0938, 0.06679, 0.1413, 0.07749, 0.1105, 0.1167, 0.04393, 0.01642, 0.06044, 0.02668, 0.05231]): _vg.add([_i], _w, 'REPLACE')
_vg = ob_roundcube_003.vertex_groups.new(name='hand.R')
for _i, _w in zip([34, 36, 37, 38, 39, 42, 43, 44, 45, 46, 47, 48, 49, 50, 51, 52, 53, 54, 55, 56, 57, 58, 59, 60, 61, 62, 63, 64, 65], [0.109, 0.0, 0.0, 0.0, 0.9115, 0.0, 0.001496, 0.5391, 0.6552, 0.4946, 0.9726, 0.05403, 0.1645, 0.4283, 0.9311, 0.8946, 0.9251, 0.842, 0.9816, 0.9198, 0.8817, 0.8714, 0.9866, 0.9475, 0.9632, 0.9327, 0.9816, 0.9587, 0.9424]): _vg.add([_i], _w, 'REPLACE')
_m = ob_roundcube_003.modifiers.new('Armature', 'ARMATURE')
_m.object = ob_metarig
ob_roundcube_004.parent = ob_metarig
ob_roundcube_004.location = (0.0, 0.0, 0.5904)
ob_roundcube_004.scale = (0.2965, 0.2965, 0.2965)
_vg = ob_roundcube_004.vertex_groups.new(name='spine')
for _i, _w in zip([17, 21, 24, 30, 39, 41], [0.08799, 0.09955, 0.08799, 0.01746, 0.01746, 0.08799]): _vg.add([_i], _w, 'REPLACE')
_vg = ob_roundcube_004.vertex_groups.new(name='spine.001')
for _i, _w in zip([0, 16, 17, 21, 23, 24, 26, 27, 28, 29, 30, 35, 36, 37, 38, 39, 41], [0.003203, 0.0964, 0.135, 0.5291, 0.09937, 0.135, 0.03479, 0.001996, 0.00433, 0.09969, 0.09855, 0.03479, 0.001996, 0.00433, 0.09969, 0.09855, 0.135]): _vg.add([_i], _w, 'REPLACE')
_vg = ob_roundcube_004.vertex_groups.new(name='spine.002')
for _i, _w in zip([0, 1, 2, 3, 4, 5, 6, 7, 9, 10, 12, 14, 15, 16, 17, 19, 20, 21, 23, 24, 26, 27, 28, 29, 30, 31, 35, 36, 37, 38, 39, 40, 41], [0.6716, 0.1105, 0.2611, 0.0607, 0.6656, 0.06446, 0.2611, 0.0607, 0.2992, 0.2992, 0.3073, 0.02926, 0.3073, 0.7554, 0.732, 0.8452, 0.02926, 0.3407, 0.8594, 0.732, 0.733, 0.7593, 0.7396, 0.8377, 0.8249, 0.2049, 0.733, 0.7593, 0.7396, 0.8377, 0.8249, 0.2049, 0.732]): _vg.add([_i], _w, 'REPLACE')
_vg = ob_roundcube_004.vertex_groups.new(name='spine.003')
for _i, _w in zip([0, 1, 2, 3, 4, 6, 7, 8, 9, 10, 12, 14, 15, 16, 17, 18, 19, 20, 24, 26, 27, 28, 31, 32, 35, 36, 37, 40, 41], [0.1975, 0.5985, 0.4825, 0.1883, 0.1129, 0.4825, 0.1883, 0.6818, 0.3261, 0.3261, 0.3822, 0.05124, 0.3822, 0.08301, 0.006746, 0.1398, 0.04865, 0.05124, 0.006746, 0.1323, 0.1014, 0.1251, 0.2548, 0.1398, 0.1323, 0.1014, 0.1251, 0.2548, 0.006746]): _vg.add([_i], _w, 'REPLACE')
_vg = ob_roundcube_004.vertex_groups.new(name='spine.004')
for _i, _w in zip([8, 11, 13, 18, 22, 31, 32, 33, 40], [0.01798, 0.4497, 0.02153, 0.005535, 0.04276, 0.01425, 0.005535, 0.04276, 0.01425]): _vg.add([_i], _w, 'REPLACE')
_vg = ob_roundcube_004.vertex_groups.new(name='spine.005')
for _i, _w in zip([8, 11, 13, 18, 22, 31, 32, 33, 40], [0.01798, 0.4497, 0.02153, 0.005535, 0.04276, 0.01425, 0.005535, 0.04276, 0.01425]): _vg.add([_i], _w, 'REPLACE')
_vg = ob_roundcube_004.vertex_groups.new(name='spine.006')
_vg = ob_roundcube_004.vertex_groups.new(name='shoulder.L')
for _i, _w in zip([0, 1, 4, 5, 8, 9, 10, 11, 13, 14, 19, 20, 25, 34], [0.02897, 0.115, 0.09943, 0.4487, 0.1118, 0.01437, 0.01437, 0.03307, 0.4552, 0.05997, 0.02231, 0.05997, 0.07389, 0.07389]): _vg.add([_i], _w, 'REPLACE')
_vg = ob_roundcube_004.vertex_groups.new(name='upper_arm.L')
_vg = ob_roundcube_004.vertex_groups.new(name='forearm.L')
_vg = ob_roundcube_004.vertex_groups.new(name='hand.L')
_vg = ob_roundcube_004.vertex_groups.new(name='shoulder.R')
for _i, _w in zip([0, 1, 2, 3, 4, 5, 6, 7, 8, 9, 10, 11, 12, 13, 14, 15, 18, 19, 20, 22, 25, 26, 27, 28, 31, 32, 33, 34, 35, 36, 37, 40], [0.02897, 0.115, 0.1809, 0.5908, 0.09943, 0.4487, 0.1809, 0.5908, 0.1118, 0.3003, 0.3003, 0.03307, 0.2403, 0.4552, 0.8007, 0.2403, 0.7232, 0.02231, 0.8007, 0.8446, 0.8542, 0.05233, 0.08361, 0.0789, 0.4417, 0.7232, 0.8446, 0.8542, 0.05233, 0.08361, 0.0789, 0.4417]): _vg.add([_i], _w, 'REPLACE')
_vg = ob_roundcube_004.vertex_groups.new(name='upper_arm.R')
for _i, _w in zip([2, 3, 6, 7, 9, 10, 12, 14, 15, 18, 20, 22, 25, 31, 32, 33, 34, 40], [0.02989, 0.1252, 0.02989, 0.1252, 0.00935, 0.00935, 0.04308, 0.02863, 0.04308, 0.04898, 0.02863, 0.03503, 0.003259, 0.0404, 0.04898, 0.03503, 0.003259, 0.0404]): _vg.add([_i], _w, 'REPLACE')
_vg = ob_roundcube_004.vertex_groups.new(name='forearm.R')
_vg = ob_roundcube_004.vertex_groups.new(name='hand.R')
_m = ob_roundcube_004.modifiers.new('Armature', 'ARMATURE')
_m.object = ob_metarig
ob_roundcube_006.parent = ob_metarig
ob_roundcube_006.matrix_parent_inverse = Matrix(((1.0, -0.0, 0.0, -0.0), (-0.0, 1.0, -0.0, 0.0), (0.0, -0.0, 1.0, -0.495), (-0.0, 0.0, -0.0, 1.0)))
ob_roundcube_006.location = (0.0, 0.0, 0.8523)
_vg = ob_roundcube_006.vertex_groups.new(name='spine')
for _i, _w in zip([35, 36, 37, 38, 39, 40, 41, 42, 43, 44], [0.1109, 0.239, 0.1207, 0.1007, 0.2005, 0.1074, 0.1523, 0.1274, 0.143, 0.1341]): _vg.add([_i], _w, 'REPLACE')
_vg = ob_roundcube_006.vertex_groups.new(name='spine.001')
for _i, _w in zip([0, 1, 2, 3, 4, 5, 6, 7, 8, 9, 10, 11, 20, 21, 22, 23, 24, 28, 29, 30, 31, 35, 36, 37, 38, 39, 40, 41, 42, 43, 44], [0.546, 0.8416, 0.1522, 0.1317, 0.6409, 0.1787, 0.6252, 0.8472, 0.1686, 0.141, 0.6424, 0.1847, 0.003929, 0.7915, 0.7952, 0.1473, 0.1449, 0.7709, 0.7925, 0.1522, 0.1348, 0.8295, 0.7096, 0.773, 0.8344, 0.7383, 0.7774, 0.7799, 0.8135, 0.8059, 0.788]): _vg.add([_i], _w, 'REPLACE')
_vg = ob_roundcube_006.vertex_groups.new(name='spine.002')
for _i, _w in zip([0, 1, 2, 3, 4, 5, 6, 7, 8, 9, 10, 11, 12, 13, 18, 19, 20, 21, 22, 23, 24, 25, 28, 29, 30, 31, 32, 35, 36, 37, 38, 39, 40, 41, 42, 43, 44, 45, 46, 47, 48, 49], [0.3857, 0.115, 0.6191, 0.6953, 0.2963, 0.602, 0.2901, 0.0922, 0.5005, 0.3831, 0.2704, 0.5016, 0.003619, 0.007376, 0.06975, 0.04509, 0.08119, 0.1634, 0.1394, 0.5265, 0.6753, 0.02425, 0.1818, 0.1417, 0.5257, 0.6811, 0.02493, 0.05064, 0.0375, 0.09127, 0.04405, 0.03965, 0.08806, 0.05782, 0.03562, 0.03677, 0.05786, 0.07881, 0.1063, 0.07349, 0.0649, 0.06655]): _vg.add([_i], _w, 'REPLACE')
_vg = ob_roundcube_006.vertex_groups.new(name='spine.003')
for _i, _w in zip([2, 3, 5, 12, 13, 14, 15, 17, 18, 20, 24, 25, 26, 27, 31, 32, 33, 34, 45, 46, 47, 48, 49], [0.06958, 0.08451, 0.06461, 0.2129, 0.6376, 0.2029, 0.09986, 0.1067, 0.006295, 0.001038, 0.07316, 0.01247, 0.5017, 0.5818, 0.07817, 0.02858, 0.4904, 0.5729, 0.1778, 0.5663, 0.1719, 0.4432, 0.4382]): _vg.add([_i], _w, 'REPLACE')
_vg = ob_roundcube_006.vertex_groups.new(name='spine.004')
for _i, _w in zip([2, 3, 5, 12, 13, 14, 15, 16, 17, 19, 20, 24, 25, 26, 27, 31, 32, 33, 34, 45, 46, 47, 48, 49], [0.02128, 0.01804, 0.01868, 0.08315, 0.2061, 0.07195, 0.05177, 0.9899, 0.05346, 0.05107, 0.005322, 0.02512, 0.05015, 0.251, 0.1556, 0.02461, 0.01927, 0.2681, 0.16, 0.1052, 0.1846, 0.0981, 0.2811, 0.2858]): _vg.add([_i], _w, 'REPLACE')
_vg = ob_roundcube_006.vertex_groups.new(name='spine.005')
_vg = ob_roundcube_006.vertex_groups.new(name='spine.006')
_vg = ob_roundcube_006.vertex_groups.new(name='shoulder.L')
for _i, _w in zip([2, 8, 9, 10, 11, 12, 13, 15, 18, 19, 20, 23, 25, 30, 31, 32, 33, 34, 45, 46, 49], [0.05935, 0.0645, 0.1217, 0.03332, 0.2, 0.4138, 0.02617, 0.8013, 0.8234, 0.7113, 0.08183, 0.09026, 0.1759, 0.1535, 0.006744, 0.8273, 0.2103, 0.1467, 0.3247, 0.01775, 0.097]): _vg.add([_i], _w, 'REPLACE')
_vg = ob_roundcube_006.vertex_groups.new(name='upper_arm.L')
for _i, _w in zip([2, 12, 15, 34, 45, 46, 49], [0.05204, 0.2499, 0.007936, 0.0742, 0.2867, 0.002504, 0.07931]): _vg.add([_i], _w, 'REPLACE')
_vg = ob_roundcube_006.vertex_groups.new(name='forearm.L')
_vg = ob_roundcube_006.vertex_groups.new(name='hand.L')
_vg = ob_roundcube_006.vertex_groups.new(name='shoulder.R')
for _i, _w in zip([5, 6, 8, 9, 13, 14, 17, 19, 20, 23, 24, 25, 26, 27, 30, 32, 46, 47, 48], [0.05721, 0.01614, 0.174, 0.05571, 0.02519, 0.4384, 0.7711, 0.1459, 0.7356, 0.1005, 0.00678, 0.6812, 0.2046, 0.1397, 0.005825, 0.03194, 0.01635, 0.3343, 0.09726]): _vg.add([_i], _w, 'REPLACE')
_vg = ob_roundcube_006.vertex_groups.new(name='upper_arm.R')
for _i, _w in zip([5, 14, 17, 27, 46, 47, 48], [0.04974, 0.2466, 0.02624, 0.07781, 0.005132, 0.2932, 0.07906]): _vg.add([_i], _w, 'REPLACE')
_vg = ob_roundcube_006.vertex_groups.new(name='forearm.R')
_vg = ob_roundcube_006.vertex_groups.new(name='hand.R')
_vg = ob_roundcube_006.vertex_groups.new(name='badgeSpot')
for _i, _w in zip([8, 9, 11, 23, 30], [0.07266, 0.2835, 0.07559, 0.1189, 0.1244]): _vg.add([_i], _w, 'REPLACE')
_m = ob_roundcube_006.modifiers.new('Armature', 'ARMATURE')
_m.object = ob_metarig
ob_cone.parent = ob_metarig
ob_cone.matrix_parent_inverse = Matrix(((1.0, -0.0, 0.0, -0.0), (-0.0, 1.0, -0.0, 0.0), (0.0, -0.0, 1.0, -0.495), (-0.0, 0.0, -0.0, 1.0)))
ob_cone.location = (3.935e-18, -0.03367, 1.469)
_vg = ob_cone.vertex_groups.new(name='spine')
_vg = ob_cone.vertex_groups.new(name='spine.001')
_vg = ob_cone.vertex_groups.new(name='spine.002')
_vg = ob_cone.vertex_groups.new(name='spine.003')
_vg = ob_cone.vertex_groups.new(name='spine.004')
_vg = ob_cone.vertex_groups.new(name='spine.005')
for _i, _w in zip([0, 1, 2, 3, 4, 12, 13, 14, 15, 16, 17, 18, 19, 20, 21, 29, 30, 31, 32, 33, 34, 35, 36, 37, 45, 46, 47, 48, 49, 50, 51, 52, 53, 54, 60, 61, 62, 63, 64, 65, 66, 67, 68, 69, 70, 71, 72, 73, 74, 75, 76, 77, 78, 79, 80, 81, 82, 83, 84, 85, 86, 87, 88, 89, 90, 91, 92, 93, 94, 95, 96], [0.0, 0.0, 0.0, 0.0, 0.0, 0.0, 0.0, 0.0, 0.0, 0.0, 0.0, 0.0, 0.0, 0.0, 0.0, 0.0, 0.0, 0.0, 0.0, 0.0, 0.0, 0.0, 0.0, 0.0, 0.0, 0.0, 0.0, 0.0, 0.0, 0.0, 0.0, 0.0, 0.0, 0.0, 0.0, 0.0, 0.0, 0.0, 0.0, 0.0, 0.0, 0.0, 0.0, 0.0, 0.0, 0.0, 0.0, 0.0, 0.0, 0.0, 0.0, 0.0, 0.0, 0.0, 0.0, 0.0, 0.0, 0.0, 0.0, 0.0, 0.0, 0.0, 0.0, 0.0, 0.0, 0.0, 0.0, 0.0, 0.0, 0.0, 0.0]): _vg.add([_i], _w, 'REPLACE')
_vg = ob_cone.vertex_groups.new(name='spine.006')
_vg.add([0, 1, 2, 3, 4, 5, 6, 7, 8, 9, 10, 11, 12, 13, 14, 15, 16, 17, 18, 19, 20, 21, 22, 23, 24, 25, 26, 27, 28, 29, 30, 31, 32, 33, 34, 35, 36, 37, 38, 39, 40, 41, 42, 43, 44, 45, 46, 47, 48, 49, 50, 51, 52, 53, 54, 55, 56, 57, 58, 59, 60, 61, 62, 63, 64, 65, 66, 67, 68, 69, 70, 71, 72, 73, 74, 75, 76, 77, 78, 79, 80, 81, 82, 83, 84, 85, 86, 87, 88, 89, 90, 91, 92, 93, 94, 95, 96], 1.0, 'REPLACE')
_vg = ob_cone.vertex_groups.new(name='shoulder.L')
_vg = ob_cone.vertex_groups.new(name='upper_arm.L')
_vg = ob_cone.vertex_groups.new(name='forearm.L')
_vg = ob_cone.vertex_groups.new(name='hand.L')
_vg = ob_cone.vertex_groups.new(name='shoulder.R')
_vg = ob_cone.vertex_groups.new(name='upper_arm.R')
_vg = ob_cone.vertex_groups.new(name='forearm.R')
_vg = ob_cone.vertex_groups.new(name='hand.R')
_vg = ob_cone.vertex_groups.new(name='badgeSpot')
_m = ob_cone.modifiers.new('Armature', 'ARMATURE')
_m.object = ob_metarig
_m = ob_cone.modifiers.new('Auto Smooth', 'NODES')
_m.node_group = ng_auto_smooth
_gi = [s.identifier for s in ng_auto_smooth.interface.items_tree if s.item_type == 'SOCKET' and s.in_out == 'INPUT']
_m[_gi[1]] = 3.142  # Angle
ob_roundcube_005.parent = ob_metarig
ob_roundcube_005.location = (0.0, 0.0, 0.5904)
ob_roundcube_005.scale = (0.2965, 0.2965, 0.2965)
_vg = ob_roundcube_005.vertex_groups.new(name='spine')
_vg = ob_roundcube_005.vertex_groups.new(name='spine.001')
_vg = ob_roundcube_005.vertex_groups.new(name='spine.002')
_vg = ob_roundcube_005.vertex_groups.new(name='spine.003')
_vg = ob_roundcube_005.vertex_groups.new(name='spine.004')
_vg = ob_roundcube_005.vertex_groups.new(name='spine.005')
_vg = ob_roundcube_005.vertex_groups.new(name='spine.006')
_vg = ob_roundcube_005.vertex_groups.new(name='shoulder.L')
_vg = ob_roundcube_005.vertex_groups.new(name='upper_arm.L')
_vg = ob_roundcube_005.vertex_groups.new(name='forearm.L')
for _i, _w in zip([0, 1, 2, 3, 4, 5, 6, 7, 8, 9, 10, 11, 12, 13, 14, 15, 16, 17, 18, 19, 20, 21, 22, 23, 24, 25], [0.3175, 0.2981, 0.3779, 0.284, 0.2848, 0.2871, 0.2689, 0.2738, 0.2886, 0.2985, 0.2804, 0.2897, 0.3117, 0.3233, 0.3097, 0.3782, 0.3015, 0.3639, 0.3229, 0.2807, 0.2927, 0.2561, 0.2578, 0.2766, 0.2725, 0.2704]): _vg.add([_i], _w, 'REPLACE')
_vg = ob_roundcube_005.vertex_groups.new(name='hand.L')
for _i, _w in zip([0, 1, 2, 3, 4, 5, 6, 7, 8, 9, 10, 11, 12, 13, 14, 15, 16, 17, 18, 19, 20, 21, 22, 23, 24, 25], [0.6825, 0.7019, 0.6221, 0.716, 0.7152, 0.7129, 0.7311, 0.7262, 0.7114, 0.7015, 0.7196, 0.7103, 0.6883, 0.6767, 0.6903, 0.6218, 0.6985, 0.6361, 0.6771, 0.7193, 0.7073, 0.7439, 0.7422, 0.7234, 0.7275, 0.7296]): _vg.add([_i], _w, 'REPLACE')
_vg = ob_roundcube_005.vertex_groups.new(name='shoulder.R')
_vg = ob_roundcube_005.vertex_groups.new(name='upper_arm.R')
_vg = ob_roundcube_005.vertex_groups.new(name='forearm.R')
_vg = ob_roundcube_005.vertex_groups.new(name='hand.R')
_m = ob_roundcube_005.modifiers.new('Mirror', 'MIRROR')
_m = ob_roundcube_005.modifiers.new('Armature', 'ARMATURE')
_m.object = ob_metarig

# ---- collection membership
col_collection.objects.link(ob_roundcube_001)
col_collection.objects.link(ob_roundcube_002)
col_collection.objects.link(ob_metarig)
col_collection.objects.link(ob_roundcube_003)
col_collection.objects.link(ob_roundcube_004)
col_collection.objects.link(ob_roundcube_006)
col_collection.objects.link(ob_cone)
col_collection.objects.link(ob_roundcube_005)

# ---- scene / render settings (as saved in the file)
scene.frame_start = 1; scene.frame_end = 40; scene.frame_set(1)
scene.render.engine = 'BLENDER_EEVEE_NEXT'
scene.render.image_settings.file_format = 'FFMPEG'
scene.render.image_settings.color_mode = 'RGB'
scene.cycles.sampling_pattern = 'TABULATED_SOBOL'
scene.cycles.use_light_tree = False
scene.view_settings.view_transform = 'Filmic'
bpy.context.view_layer.update()

# ---- added for rendering (the .blend has no active camera and no usable light): camera, sun
cam_auto = bpy.data.cameras.new('AutoCamera')
cam_auto.lens = 50.0
cam_auto.sensor_width = 36.0
cam_auto.clip_end = 1000.0
ob_auto_camera = bpy.data.objects.new('AutoCamera', cam_auto)
scene.collection.objects.link(ob_auto_camera)
ob_auto_camera.location = (1.81745, -2.15163, 2.49389)
ob_auto_camera.rotation_euler = (1.09748, -7.21219e-08, 0.694738)
scene.camera = ob_auto_camera
light_auto_sun = bpy.data.lights.new('AutoSun', 'SUN')
light_auto_sun.energy = 3.0
light_auto_sun.angle = 0.0523599
ob_auto_sun = bpy.data.objects.new('AutoSun', light_auto_sun)
scene.collection.objects.link(ob_auto_sun)
ob_auto_sun.rotation_euler = (0.872665, 0.174533, 0.523599)
bpy.context.view_layer.update()
